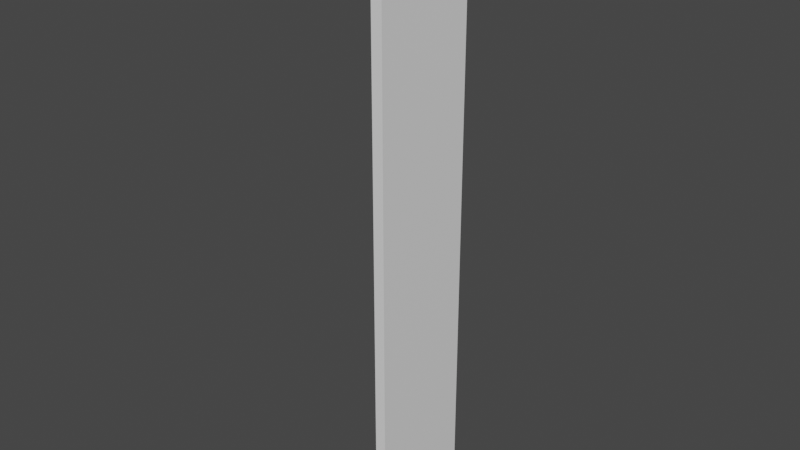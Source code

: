 # Source: fall.blend  (saved by Blender 3.4.6; exported with 4.5.12 LTS)
import bpy
from mathutils import Matrix  # noqa: F401  (used for matrix-valued properties, if any)

bpy.ops.wm.read_factory_settings(use_empty=True)
scene = bpy.context.scene
scene.name = 'Scene'

# ---- collections
col_collection = bpy.data.collections.new('Collection'); scene.collection.children.link(col_collection)

# ---- world
world_world = bpy.data.worlds.new('World'); scene.world = world_world
world_world.use_nodes = True; world_world.node_tree.nodes.clear()
_N = world_world.node_tree.nodes; _L = world_world.node_tree.links
n0 = _N.new('ShaderNodeOutputWorld'); n0.name = 'World Output'; n0.location = (300, 300)
n1 = _N.new('ShaderNodeBackground'); n1.name = 'Background'; n1.location = (10, 300)
n1.inputs[0].default_value = (0.05088, 0.05088, 0.05088, 1.0)
_L.new(n1.outputs[0], n0.inputs[0])
n0.is_active_output = True
world_world.color = (0.05088, 0.05088, 0.05088)
world_world.use_sun_shadow = False
world_world.sun_shadow_jitter_overblur = 0.0

# ---- meshes
me_plane = bpy.data.meshes.new('Plane')
me_plane.from_pydata([(0.0, -1.0, 0.8), (0.0, 1.0, 0.8), (0.1044, -1.0, 0.7932), (0.1044, 1.0, 0.7932), (0.2071, -1.0, 0.7727), (0.2071, 1.0, 0.7727), (0.3061, -1.0, 0.7391), (0.3061, 1.0, 0.7391), (0.4, -1.0, 0.6928), (0.4, 1.0, 0.6928), (0.487, -1.0, 0.6347), (0.487, 1.0, 0.6347), (0.5657, -1.0, 0.5657), (0.5657, 1.0, 0.5657), (0.6347, -1.0, 0.487), (0.6347, 1.0, 0.487), (0.6928, -1.0, 0.4), (0.6928, 1.0, 0.4), (0.7391, -1.0, 0.3061), (0.7391, 1.0, 0.3061), (0.7727, -1.0, 0.2071), (0.7727, 1.0, 0.2071), (0.7932, -1.0, 0.1044), (0.7932, 1.0, 0.1044), (0.8, -1.0, -3.497e-08), (0.8, 1.0, -3.497e-08), (1.0, -1.0, -10.0), (1.0, 1.0, -10.0), (0.0, -1.0, 1.0), (0.0, 1.0, 1.0), (0.1305, -1.0, 0.9914), (0.1305, 1.0, 0.9914), (0.2588, -1.0, 0.9659), (0.2588, 1.0, 0.9659), (0.3827, -1.0, 0.9239), (0.3827, 1.0, 0.9239), (0.5, -1.0, 0.866), (0.5, 1.0, 0.866), (0.6088, -1.0, 0.7934), (0.6088, 1.0, 0.7934), (0.7071, -1.0, 0.7071), (0.7071, 1.0, 0.7071), (0.7934, -1.0, 0.6088), (0.7934, 1.0, 0.6088), (0.866, -1.0, 0.5), (0.866, 1.0, 0.5), (0.9239, -1.0, 0.3827), (0.9239, 1.0, 0.3827), (0.9659, -1.0, 0.2588), (0.9659, 1.0, 0.2588), (0.9914, -1.0, 0.1305), (0.9914, 1.0, 0.1305), (1.0, -1.0, -4.371e-08), (1.0, 1.0, -4.371e-08), (0.8, -1.0, -10.0), (0.8, 1.0, -10.0)], [], [(8, 10, 38, 36), (17, 15, 43, 45), (0, 2, 30, 28), (22, 24, 52, 50), (9, 7, 35, 37), (14, 16, 44, 42), (1, 0, 28, 29), (23, 21, 49, 51), (6, 8, 36, 34), (15, 13, 41, 43), (24, 54, 26, 52), (20, 22, 50, 48), (27, 26, 54, 55), (29, 28, 30, 31), (31, 30, 32, 33), (33, 32, 34, 35), (35, 34, 36, 37), (37, 36, 38, 39), (39, 38, 40, 41), (41, 40, 42, 43), (43, 42, 44, 45), (45, 44, 46, 47), (47, 46, 48, 49), (49, 48, 50, 51), (51, 50, 52, 53), (25, 23, 51, 53), (3, 1, 29, 31), (16, 18, 46, 44), (11, 9, 37, 39), (2, 4, 32, 30), (19, 17, 45, 47), (10, 12, 40, 38), (5, 3, 31, 33), (18, 20, 48, 46), (13, 11, 39, 41), (4, 6, 34, 32), (21, 19, 47, 49), (12, 14, 42, 40), (7, 5, 33, 35), (53, 27, 55, 25), (26, 27, 53, 52)])
me_plane.polygons.foreach_set('use_smooth', [True] * 41)
_uv = me_plane.uv_layers.new(name='UVMap')
_uv.uv.foreach_set('vector', [0.0, 0.0, 0.0, 0.0, 0.0, 0.0, 0.0, 0.0, 0.0, 0.0, 0.0, 0.0, 0.0, 0.0, 0.0, 0.0, 0.0, 0.0, 0.0, 0.0, 0.0, 0.0, 0.0, 0.0, 0.0, 0.0, 0.0, 0.0, 0.0, 0.0, 0.0, 0.0, 0.0, 0.0, 0.0, 0.0, 0.0, 0.0, 0.0, 0.0, 0.0, 0.0, 0.0, 0.0, 0.0, 0.0, 0.0, 0.0, 0.0, 0.0, 0.0, 0.0, 0.0, 0.0, 0.0, 0.0, 0.0, 0.0, 0.0, 0.0, 0.0, 0.0, 0.0, 0.0, 0.0, 0.0, 0.0, 0.0, 0.0, 0.0, 0.0, 0.0, 0.0, 0.0, 0.0, 0.0, 0.0, 0.0, 0.0, 0.0, 0.0, 0.0, 0.0, 0.0, 0.0, 0.0, 0.0, 0.0, 0.0, 0.0, 0.0, 0.0, 0.0, 0.0, 0.0, 0.0, 0.0, 0.0, 0.0, 0.0, 0.0, 0.0, 0.0, 0.0, 0.0, 1.0, 0.0, -1.0, 0.02083, -1.0, 0.02083, 1.0, 0.02083, 1.0, 0.02083, -1.0, 0.04167, -1.0, 0.04167, 1.0, 0.04167, 1.0, 0.04167, -1.0, 0.0625, -1.0, 0.0625, 1.0, 0.0625, 1.0, 0.0625, -1.0, 0.08333, -1.0, 0.08333, 1.0, 0.08333, 1.0, 0.08333, -1.0, 0.1042, -1.0, 0.1042, 1.0, 0.1042, 1.0, 0.1042, -1.0, 0.125, -1.0, 0.125, 1.0, 0.125, 1.0, 0.125, -1.0, 0.1458, -1.0, 0.1458, 1.0, 0.1458, 1.0, 0.1458, -1.0, 0.1667, -1.0, 0.1667, 1.0, 0.1667, 1.0, 0.1667, -1.0, 0.1875, -1.0, 0.1875, 1.0, 0.1875, 1.0, 0.1875, -1.0, 0.2083, -1.0, 0.2083, 1.0, 0.2083, 1.0, 0.2083, -1.0, 0.2292, -1.0, 0.2292, 1.0, 0.2292, 1.0, 0.2292, -1.0, 0.25, -1.0, 0.25, 1.0, 0.0, 0.0, 0.0, 0.0, 0.0, 0.0, 0.0, 0.0, 0.0, 0.0, 0.0, 0.0, 0.0, 0.0, 0.0, 0.0, 0.0, 0.0, 0.0, 0.0, 0.0, 0.0, 0.0, 0.0, 0.0, 0.0, 0.0, 0.0, 0.0, 0.0, 0.0, 0.0, 0.0, 0.0, 0.0, 0.0, 0.0, 0.0, 0.0, 0.0, 0.0, 0.0, 0.0, 0.0, 0.0, 0.0, 0.0, 0.0, 0.0, 0.0, 0.0, 0.0, 0.0, 0.0, 0.0, 0.0, 0.0, 0.0, 0.0, 0.0, 0.0, 0.0, 0.0, 0.0, 0.0, 0.0, 0.0, 0.0, 0.0, 0.0, 0.0, 0.0, 0.0, 0.0, 0.0, 0.0, 0.0, 0.0, 0.0, 0.0, 0.0, 0.0, 0.0, 0.0, 0.0, 0.0, 0.0, 0.0, 0.0, 0.0, 0.0, 0.0, 0.0, 0.0, 0.0, 0.0, 0.0, 0.0, 0.0, 0.0, 0.0, 0.0, 0.0, 0.0, 0.0, 0.0, 0.0, 0.0, 0.0, 0.0, 0.0, 0.0, 0.0, 0.0, 0.0, 0.0, 0.0, 0.0, 0.0, 0.0, 0.0, 0.0, 0.0, 0.0, 0.25, 1.0, 0.0, 0.0])
me_plane.update()

# ---- objects
ob_fall = bpy.data.objects.new('Fall', me_plane)

# ---- transforms, parenting, visibility, modifiers, constraints
ob_fall.location = (0.0, 0.0, 0.0)
_m = ob_fall.modifiers.new('EdgeSplit', 'EDGE_SPLIT')

# ---- collection membership
col_collection.objects.link(ob_fall)

# ---- scene / render settings (as saved in the file)
scene.frame_start = 1; scene.frame_end = 250; scene.frame_set(1)
scene.render.engine = 'BLENDER_EEVEE_NEXT'
scene.cycles.sampling_pattern = 'TABULATED_SOBOL'
scene.cycles.use_light_tree = False
scene.view_settings.view_transform = 'Filmic'
bpy.context.view_layer.update()

# ---- added for rendering (the .blend has no active camera and no usable light): camera, sun
cam_auto = bpy.data.cameras.new('AutoCamera')
cam_auto.lens = 50.0
cam_auto.sensor_width = 36.0
cam_auto.clip_end = 1000.0
ob_auto_camera = bpy.data.objects.new('AutoCamera', cam_auto)
scene.collection.objects.link(ob_auto_camera)
ob_auto_camera.location = (10.8856, -12.4627, 3.8085)
ob_auto_camera.rotation_euler = (1.09748, -7.21219e-08, 0.694738)
scene.camera = ob_auto_camera
light_auto_sun = bpy.data.lights.new('AutoSun', 'SUN')
light_auto_sun.energy = 3.0
light_auto_sun.angle = 0.0523599
ob_auto_sun = bpy.data.objects.new('AutoSun', light_auto_sun)
scene.collection.objects.link(ob_auto_sun)
ob_auto_sun.rotation_euler = (0.872665, 0.174533, 0.523599)
bpy.context.view_layer.update()
